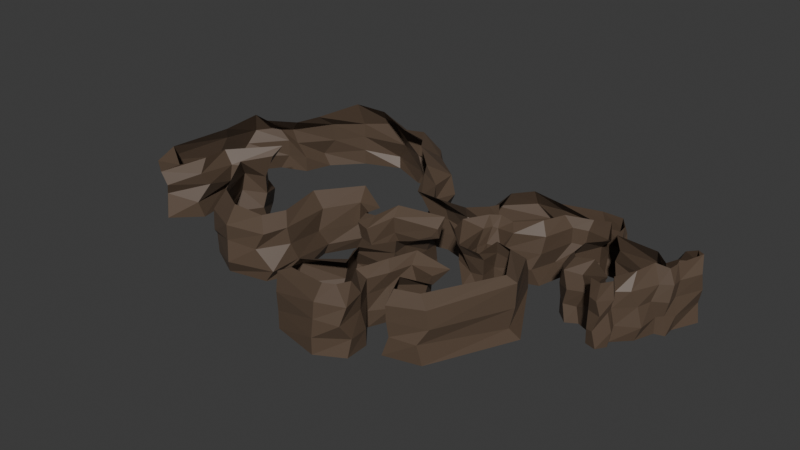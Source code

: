 # Source: scene_1.blend  (saved by Blender 4.3.34; exported with 4.5.12 LTS)
import bpy
from mathutils import Matrix  # noqa: F401  (used for matrix-valued properties, if any)

bpy.ops.wm.read_factory_settings(use_empty=True)
scene = bpy.context.scene
scene.name = 'Scene'

# ---- collections
col_collection = bpy.data.collections.new('Collection'); scene.collection.children.link(col_collection)

# ---- materials (node trees are filled in below, after node groups)
mat_material_001 = bpy.data.materials.new('Material.001')

# ---- material node trees
mat_material_001.use_nodes = True; mat_material_001.node_tree.nodes.clear()
_N = mat_material_001.node_tree.nodes; _L = mat_material_001.node_tree.links
n0 = _N.new('ShaderNodeBsdfPrincipled'); n0.name = 'Principled BSDF'; n0.location = (10, 300)
n0.inputs[0].default_value = (0.1031, 0.06909, 0.04622, 1.0)
n1 = _N.new('ShaderNodeOutputMaterial'); n1.name = 'Material Output'; n1.location = (300, 300)
_L.new(n0.outputs[0], n1.inputs[0])
n1.is_active_output = True

# ---- world
world_world = bpy.data.worlds.new('World'); scene.world = world_world
world_world.use_nodes = True; world_world.node_tree.nodes.clear()
_N = world_world.node_tree.nodes; _L = world_world.node_tree.links
n0 = _N.new('ShaderNodeOutputWorld'); n0.name = 'World Output'; n0.location = (300, 300)
n1 = _N.new('ShaderNodeBackground'); n1.name = 'Background'; n1.location = (10, 300)
n1.inputs[0].default_value = (0.05088, 0.05088, 0.05088, 1.0)
_L.new(n1.outputs[0], n0.inputs[0])
n0.is_active_output = True
world_world.color = (0.05088, 0.05088, 0.05088)
world_world.sun_shadow_jitter_overblur = 0.0

# ---- meshes
me_vert = bpy.data.meshes.new('Vert')
me_vert.from_pydata([(169.1, -7.799, 11.25), (149.4, 10.76, 11.25), (141.3, 49.9, 11.25), (165.6, 88.86, 11.25), (186.0, 1.94, 11.25), (217.7, -23.13, 11.25), (264.5, 12.97, 11.25), (275.7, 92.27, 11.25), (253.8, 91.98, 11.25), (179.3, 102.5, 11.25), (159.0, 120.5, 11.25), (180.9, 118.3, 11.25), (225.4, -15.41, 11.25), (239.8, -12.58, 11.25), (244.9, -23.42, 11.25), (218.2, -33.6, 11.25), (235.3, -38.38, 11.25), (177.2, 141.0, 11.25), (125.0, 126.2, 11.25), (132.2, 141.2, 11.25), (276.1, 44.47, 11.25), (270.6, 73.31, 11.25), (267.3, 118.7, 11.25), (289.7, 133.0, 11.25), (309.4, 107.9, 11.25), (290.0, 67.36, 11.25), (291.3, 48.54, 11.25), (100.1, 97.31, 11.25), (76.18, 140.1, 11.25), (24.36, 150.4, 11.25), (-28.61, 93.6, 11.25), (39.98, 36.06, 11.25), (88.75, 52.83, 11.25), (5.685, 64.83, 11.25), (22.51, 48.45, 11.25), (-1.301, 50.86, 11.25), (-32.74, 41.34, 11.25), (-79.41, 56.26, 11.25), (16.8, 37.65, 11.25), (2.509, 5.582, 11.25), (16.16, -34.43, 11.25), (34.9, -52.84, 11.25), (61.23, -48.45, 11.25), (69.46, -18.82, 11.25), (102.9, -7.851, 11.25), (147.9, -81.37, 11.25), (86.47, -213.1, 11.25), (30.51, -227.3, 11.25), (12.4, -186.2, 11.25), (43.68, -148.3, 11.25), (35.45, -119.8, 11.25), (-5.157, -121.4, 11.25), (-14.48, -157.1, 11.25), (-27.65, -188.4, 11.25), (0.3298, -222.4, 11.25), (1.976, -260.8, 11.25), (-39.72, -283.8, 11.25), (-117.1, -266.3, 11.25), (-124.2, -210.3, 11.25), (-78.13, -180.1, 11.25), (-92.4, -140.1, 11.25), (-44.11, -111.0, 11.25), (-47.41, -84.12, 11.25), (-39.72, -40.22, 11.25), (-43.02, -10.05, 11.25), (-107.8, -32.54, 11.25), (-116.5, -78.08, 11.25), (-146.7, -72.6, 11.25), (-155.5, -38.58, 11.25), (-186.2, -22.12, 11.25), (-214.8, -73.69, 11.25), (-201.0, -142.3, 11.25), (-222.4, -188.4, 11.25), (-285.5, -201.5, 11.25), (-341.5, -171.4, 11.25), (-387.0, -98.93, 11.25), (-362.9, -47.9, 11.25), (-406.2, 6.415, 11.25), (-458.9, -47.9, 11.25), (-449.0, -106.1, 11.25), (-491.3, -146.7, 11.25), (-535.7, -111.0, 11.25), (-523.1, -4.558, 11.25), (-524.8, 65.13, 11.25), (-492.4, 110.7, 11.25), (-446.9, 127.7, 11.25), (-432.6, 172.1, 11.25), (-389.2, 218.2, 11.25), (-328.9, 242.4, 11.25), (-265.8, 214.9, 11.25), (-217.0, 222.0, 11.25), (-181.8, 178.2, 11.25), (-135.7, 140.8, 11.25), (-136.8, 98.05, 11.25), (-118.7, 48.66, 11.25), (173.1, 1.413, 110.7), (165.0, 13.4, 110.7), (159.8, 49.15, 107.2), (180.6, 83.05, 103.3), (195.2, 15.36, 108.4), (218.2, -33.6, 110.9), (227.3, -22.13, 105.9), (244.9, -23.42, 110.9), (239.8, -12.58, 110.9), (290.6, 121.4, 110.9), (277.6, 110.3, 109.5), (281.3, 88.64, 108.9), (182.6, 93.64, 108.9), (253.3, 78.24, 114.1), (159.0, 120.5, 110.9), (180.9, 118.3, 110.9), (231.8, -14.38, 107.9), (253.5, 22.42, 109.3), (235.3, -38.38, 110.9), (165.1, 142.1, 110.1), (126.4, 128.6, 100.2), (132.2, 141.2, 110.9), (273.1, 63.57, 110.0), (263.4, 52.28, 112.0), (301.3, 115.8, 111.2), (285.9, 74.19, 109.4), (284.0, 55.26, 109.4), (92.29, 104.5, 106.7), (70.88, 129.6, 108.1), (20.88, 134.1, 111.6), (-2.436, 107.0, 110.7), (5.685, 64.83, 110.9), (79.48, 68.68, 107.8), (37.72, 54.85, 97.08), (15.33, 57.56, 100.2), (-1.301, 50.86, 110.9), (-28.76, 29.48, 108.7), (-77.68, 29.27, 107.2), (5.225, 42.04, 103.8), (-15.5, 5.314, 103.8), (2.378, -38.28, 110.9), (27.1, -63.75, 105.9), (61.82, -61.65, 102.5), (70.18, -31.96, 111.7), (91.06, -29.78, 106.1), (125.5, -89.09, 105.1), (75.39, -203.6, 110.0), (39.56, -212.5, 107.9), (27.34, -186.2, 109.0), (56.1, -154.3, 93.63), (48.15, -106.3, 93.05), (-9.061, -105.6, 101.6), (-23.84, -148.7, 101.9), (-46.51, -188.6, 95.41), (-10.97, -236.4, 111.1), (-17.28, -257.7, 113.4), (-35.61, -264.5, 112.0), (-105.6, -249.1, 102.9), (-107.8, -230.1, 106.5), (-60.51, -192.3, 101.0), (-72.97, -152.8, 104.2), (-38.79, -114.5, 109.0), (-32.57, -90.64, 101.3), (-21.75, -40.81, 89.06), (-45.37, 2.908, 98.57), (-112.4, -21.33, 105.3), (-120.9, -63.25, 102.3), (-142.5, -59.4, 97.72), (-143.1, -26.93, 93.36), (-195.2, -0.006926, 104.5), (-236.4, -70.48, 109.3), (-223.5, -140.4, 107.6), (-238.8, -174.8, 107.7), (-290.1, -178.3, 110.6), (-336.0, -153.5, 111.7), (-375.0, -87.52, 122.7), (-351.8, -40.78, 122.9), (-406.1, 32.76, 101.7), (-470.1, -35.59, 99.77), (-457.2, -87.19, 106.2), (-482.1, -120.9, 98.56), (-525.4, -95.41, 110.0), (-502.8, -0.1329, 116.5), (-504.0, 68.24, 120.6), (-483.8, 74.62, 113.2), (-441.3, 104.0, 111.7), (-424.1, 138.1, 115.4), (-388.6, 200.0, 129.2), (-337.2, 209.9, 125.0), (-276.1, 188.7, 115.3), (-239.5, 196.7, 117.7), (-208.2, 150.1, 116.1), (-167.1, 112.6, 107.9), (-150.2, 86.67, 108.5), (-125.3, 38.88, 102.2), (-214.8, -73.69, 87.14), (-209.6, -153.8, 89.02), (102.9, -7.851, 87.14), (140.1, -83.6, 95.78), (139.2, 143.5, 85.71), (172.8, 143.3, 88.51), (-222.4, -188.4, 87.14), (87.23, -207.2, 91.06), (270.1, 76.67, 82.17), (271.5, 91.65, 84.47), (-285.5, -201.5, 87.14), (36.2, -225.9, 88.1), (276.1, 44.47, 87.14), (257.4, 4.188, 87.32), (-350.0, -168.6, 80.38), (13.42, -178.7, 88.63), (254.3, 90.25, 89.92), (-387.8, -68.82, 93.04), (43.68, -148.3, 87.14), (286.7, 130.8, 89.16), (308.3, 102.9, 88.79), (-362.9, -47.9, 87.14), (33.01, -125.2, 85.45), (292.2, 71.42, 87.57), (-405.7, -4.799, 74.21), (-5.157, -121.4, 87.14), (293.1, 53.79, 88.16), (-451.0, -39.77, 79.69), (-14.48, -157.1, 87.14), (-449.0, -106.1, 87.14), (-27.65, -188.4, 87.14), (124.1, 120.4, 84.92), (105.0, 107.4, 89.28), (160.1, -3.644, 88.13), (149.4, 10.76, 87.14), (-501.6, -143.5, 88.61), (-4.044, -225.8, 91.12), (66.53, 145.4, 90.02), (142.3, 41.45, 85.56), (-537.9, -119.9, 89.34), (1.976, -260.8, 87.14), (18.63, 148.9, 85.06), (159.8, 96.11, 81.73), (-514.6, 9.991, 94.79), (-38.68, -278.1, 88.64), (-22.67, 95.86, 88.51), (186.0, 1.94, 87.14), (-520.2, 81.52, 84.18), (-128.7, -252.9, 90.27), (5.685, 64.83, 87.14), (221.7, -39.72, 86.8), (212.9, -22.86, 83.57), (-492.4, 110.7, 87.14), (-126.3, -210.1, 84.46), (91.09, 59.15, 89.02), (49.02, 39.65, 88.78), (241.4, -9.205, 87.56), (248.9, -24.31, 84.91), (-466.0, 117.2, 88.19), (-80.25, -165.2, 88.23), (264.7, 115.6, 89.18), (-424.3, 175.0, 90.72), (-89.14, -146.0, 89.83), (18.89, 44.74, 84.65), (-389.2, 218.2, 87.14), (-44.11, -111.0, 87.14), (-4.95, 53.59, 80.19), (188.4, 96.48, 85.21), (-338.7, 240.1, 93.91), (-47.41, -84.12, 87.14), (-33.13, 39.67, 88.21), (164.0, 107.5, 89.52), (-266.9, 224.4, 84.76), (-35.27, -41.82, 87.97), (-85.03, 50.86, 94.46), (180.9, 118.3, 87.14), (-214.4, 210.3, 87.65), (-44.42, -15.04, 85.69), (13.17, 39.22, 88.29), (220.2, -10.86, 85.4), (-195.4, 185.9, 88.61), (-106.3, -39.32, 94.55), (7.82, 24.51, 88.53), (-141.9, 144.7, 87.03), (-121.8, -81.36, 87.14), (9.568, -35.76, 88.27), (-136.8, 98.05, 87.14), (-146.7, -72.6, 87.14), (29.55, -53.56, 87.83), (233.4, -42.46, 84.4), (-122.5, 44.36, 93.18), (-155.5, -38.58, 87.14), (63.72, -52.07, 89.24), (-186.2, -22.12, 87.14), (66.62, -25.38, 90.6), (-206.6, -151.4, 63.15), (140.9, -87.37, 60.23), (177.2, 141.0, 62.94), (-235.0, -194.1, 61.62), (91.51, -205.8, 63.78), (274.2, 97.02, 55.25), (-285.5, -201.5, 62.94), (36.79, -225.3, 64.58), (264.5, 12.97, 62.94), (-340.4, -178.4, 52.59), (12.72, -178.2, 64.11), (-388.2, -75.87, 66.39), (37.3, -150.0, 59.99), (309.4, 107.9, 62.94), (-367.7, -42.4, 54.93), (30.43, -124.8, 60.2), (290.0, 67.36, 62.94), (-406.9, -1.884, 52.71), (1.857, -120.0, 62.94), (291.3, 48.54, 62.94), (-451.4, -44.26, 52.66), (-18.81, -157.4, 63.97), (-444.8, -92.66, 65.98), (-27.65, -188.4, 62.94), (105.0, 107.2, 65.03), (149.6, 5.237, 61.31), (-488.5, -143.6, 68.9), (-4.562, -227.1, 67.16), (139.7, 62.56, 65.0), (-535.7, -111.0, 62.94), (-1.431, -271.3, 62.94), (160.1, 94.04, 57.29), (-523.1, -4.558, 62.94), (-39.16, -280.6, 63.84), (-524.8, 65.13, 62.94), (-121.8, -263.7, 65.91), (219.8, -25.04, 63.63), (-477.3, 117.8, 64.72), (-127.2, -218.4, 57.11), (37.31, 35.01, 62.46), (242.3, -25.24, 63.56), (-459.3, 120.8, 63.66), (-84.72, -168.0, 57.56), (-424.0, 177.9, 59.95), (-95.78, -130.7, 60.99), (26.63, 41.48, 56.79), (-389.2, 218.2, 62.94), (-51.25, -109.6, 61.37), (-317.3, 242.4, 58.34), (-42.22, -84.79, 64.17), (159.0, 120.5, 62.94), (-265.8, 214.9, 62.94), (-44.97, -38.47, 61.94), (-215.4, 211.8, 64.82), (-46.94, -15.28, 60.78), (10.79, 29.37, 63.28), (219.4, -15.46, 58.34), (-173.1, 172.0, 64.46), (-106.2, -37.2, 68.72), (6.276, 11.3, 62.81), (-129.0, 138.3, 59.44), (-116.5, -78.08, 62.94), (11.35, -38.29, 65.54), (-136.8, 98.05, 62.94), (-137.2, -74.13, 64.35), (39.06, -46.51, 58.86), (-107.8, 51.49, 61.56), (-164.8, -37.59, 60.08), (61.23, -48.45, 62.94), (-185.5, -25.54, 53.56), (61.45, -23.77, 65.29), (-213.8, -85.45, 54.89), (102.4, 0.1315, 65.67), (134.8, 144.0, 58.8), (267.1, 70.52, 63.82), (270.7, 36.75, 62.73), (249.4, 89.76, 62.29), (289.7, 129.5, 63.72), (121.5, 118.6, 60.86), (169.1, -7.799, 62.94), (72.7, 147.0, 59.97), (37.04, 157.0, 63.51), (-15.98, 99.96, 62.22), (194.4, 0.06845, 64.48), (0.6969, 74.22, 53.01), (218.2, -33.6, 62.94), (88.75, 52.83, 62.94), (239.8, -12.58, 62.94), (267.3, 118.7, 62.94), (-5.396, 40.62, 56.18), (179.3, 102.5, 62.94), (-30.22, 47.14, 59.17), (-79.41, 56.26, 62.94), (174.1, 120.4, 66.22), (238.3, -38.52, 61.55), (-201.0, -142.3, 37.1), (136.3, -92.47, 29.49), (171.8, 150.0, 33.85), (-208.4, -187.0, 30.94), (79.61, -216.3, 41.22), (273.2, 85.99, 43.58), (-276.3, -211.0, 33.53), (39.41, -223.2, 40.79), (272.6, 13.87, 33.57), (-354.6, -161.9, 35.57), (7.651, -176.8, 35.58), (-387.0, -98.93, 37.1), (39.91, -144.8, 35.88), (303.6, 112.5, 39.07), (-362.1, -56.44, 36.51), (35.45, -119.8, 37.1), (294.1, 67.07, 35.05), (-397.1, 2.72, 38.37), (2.837, -123.5, 34.83), (285.8, 49.74, 40.16), (-461.8, -47.93, 42.17), (-9.12, -158.8, 34.73), (-453.3, -113.8, 38.56), (-27.65, -188.4, 37.1), (91.85, 86.91, 37.1), (149.4, 10.76, 37.1), (-497.8, -137.6, 49.58), (0.3298, -222.4, 37.1), (138.1, 58.66, 35.73), (-530.8, -100.5, 39.77), (3.81, -254.3, 38.07), (165.0, 83.43, 34.42), (-517.9, 11.94, 35.63), (-39.72, -283.8, 37.1), (-528.6, 46.43, 43.64), (-120.5, -263.1, 36.55), (218.7, -28.67, 35.12), (-478.9, 118.3, 35.65), (-127.3, -213.3, 32.33), (52.17, 37.7, 36.75), (248.5, -22.86, 35.61), (-446.9, 127.7, 37.1), (-84.3, -184.8, 27.97), (-442.3, 168.6, 33.35), (-98.54, -137.6, 29.83), (31.2, 41.06, 29.98), (-389.2, 218.2, 37.1), (-55.03, -106.6, 35.18), (-337.2, 252.2, 27.5), (-43.4, -82.41, 38.53), (160.9, 110.7, 36.43), (-253.4, 212.7, 35.09), (-45.48, -41.19, 35.37), (-226.6, 227.1, 39.07), (-46.91, -12.14, 35.62), (12.38, 33.9, 37.68), (225.4, -15.41, 37.1), (-173.5, 173.9, 35.01), (-101.4, -24.78, 38.53), (8.945, 6.38, 35.57), (-142.9, 145.3, 37.1), (-110.4, -71.86, 41.11), (20.57, -32.36, 35.62), (-136.8, 98.05, 37.1), (-153.2, -71.06, 37.58), (31.78, -55.87, 39.1), (-129.9, 47.3, 35.95), (-152.0, -39.87, 35.49), (59.44, -53.78, 38.09), (-176.9, -25.82, 32.14), (61.83, -21.91, 38.44), (-207.0, -72.55, 29.8), (103.7, -0.2651, 37.8), (126.2, 147.2, 36.67), (272.2, 74.76, 36.42), (276.1, 44.47, 37.1), (259.4, 98.45, 33.03), (289.7, 133.0, 37.1), (119.6, 115.1, 34.17), (162.9, -4.885, 37.84), (70.48, 148.4, 34.69), (34.02, 158.0, 34.33), (-22.93, 94.53, 41.66), (180.5, 2.719, 35.57), (3.435, 64.7, 32.96), (219.8, -37.53, 36.35), (79.63, 43.76, 38.47), (243.9, -8.95, 36.45), (272.5, 119.3, 37.9), (-1.301, 50.86, 37.1), (184.4, 100.6, 34.85), (-33.03, 37.66, 39.47), (-67.48, 57.47, 38.73), (184.1, 113.3, 38.65), (229.9, -40.57, 37.49)], [], [(191, 190, 165, 166), (193, 192, 139, 140), (195, 194, 116, 114), (196, 191, 166, 167), (197, 193, 140, 141), (199, 198, 117, 106), (200, 196, 167, 168), (201, 197, 141, 142), (203, 202, 118, 112), (204, 200, 168, 169), (205, 201, 142, 143), (198, 206, 108, 117), (207, 204, 169, 170), (208, 205, 143, 144), (210, 209, 104, 119), (211, 207, 170, 171), (212, 208, 144, 145), (213, 210, 119, 120), (214, 211, 171, 172), (215, 212, 145, 146), (216, 213, 120, 121), (217, 214, 172, 173), (218, 215, 146, 147), (202, 216, 121, 118), (219, 217, 173, 174), (220, 218, 147, 148), (222, 221, 115, 122), (224, 223, 95, 96), (225, 219, 174, 175), (226, 220, 148, 149), (194, 227, 123, 116), (228, 224, 96, 97), (229, 225, 175, 176), (230, 226, 149, 150), (227, 231, 124, 123), (232, 228, 97, 98), (233, 229, 176, 177), (234, 230, 150, 151), (231, 235, 125, 124), (223, 236, 99, 95), (237, 233, 177, 178), (238, 234, 151, 152), (235, 239, 126, 125), (241, 240, 100, 101), (242, 237, 178, 179), (243, 238, 152, 153), (245, 244, 127, 128), (247, 246, 103, 102), (248, 242, 179, 180), (249, 243, 153, 154), (244, 222, 122, 127), (209, 250, 105, 104), (251, 248, 180, 181), (252, 249, 154, 155), (253, 245, 128, 129), (250, 199, 106, 105), (254, 251, 181, 182), (255, 252, 155, 156), (239, 256, 130, 126), (206, 257, 107, 108), (258, 254, 182, 183), (259, 255, 156, 157), (256, 260, 131, 130), (261, 232, 98, 109), (262, 258, 183, 184), (263, 259, 157, 158), (260, 264, 132, 131), (257, 265, 110, 107), (266, 262, 184, 185), (267, 263, 158, 159), (268, 253, 129, 133), (269, 241, 101, 111), (270, 266, 185, 186), (271, 267, 159, 160), (272, 268, 133, 134), (236, 269, 111, 99), (273, 270, 186, 187), (274, 271, 160, 161), (275, 272, 134, 135), (246, 203, 112, 103), (276, 273, 187, 188), (277, 274, 161, 162), (278, 275, 135, 136), (240, 279, 113, 100), (280, 276, 188, 189), (281, 277, 162, 163), (282, 278, 136, 137), (279, 247, 102, 113), (264, 280, 189, 132), (283, 281, 163, 164), (284, 282, 137, 138), (265, 195, 114, 110), (190, 283, 164, 165), (192, 284, 138, 139), (221, 261, 109, 115), (363, 335, 261, 221), (357, 355, 284, 192), (356, 354, 283, 190), (378, 287, 195, 265), (355, 353, 282, 284), (354, 352, 281, 283), (377, 351, 280, 264), (379, 325, 247, 279), (353, 350, 278, 282), (352, 349, 277, 281), (351, 348, 276, 280), (370, 379, 279, 240), (350, 347, 275, 278), (349, 346, 274, 277), (348, 345, 273, 276), (372, 293, 203, 246), (347, 344, 272, 275), (346, 343, 271, 274), (345, 342, 270, 273), (368, 341, 269, 236), (344, 340, 268, 272), (343, 339, 267, 271), (342, 338, 266, 270), (341, 321, 241, 269), (340, 330, 253, 268), (339, 337, 263, 267), (338, 336, 262, 266), (375, 378, 265, 257), (376, 377, 264, 260), (337, 334, 259, 263), (336, 333, 258, 262), (335, 316, 232, 261), (374, 376, 260, 256), (334, 332, 255, 259), (333, 331, 254, 258), (361, 375, 257, 206), (369, 374, 256, 239), (332, 329, 252, 255), (331, 328, 251, 254), (373, 290, 199, 250), (330, 324, 245, 253), (329, 327, 249, 252), (328, 326, 248, 251), (362, 373, 250, 209), (371, 309, 222, 244), (327, 323, 243, 249), (326, 322, 242, 248), (325, 372, 246, 247), (324, 371, 244, 245), (323, 320, 238, 243), (322, 319, 237, 242), (321, 370, 240, 241), (367, 369, 239, 235), (320, 318, 234, 238), (319, 317, 233, 237), (364, 368, 236, 223), (366, 367, 235, 231), (318, 315, 230, 234), (317, 314, 229, 233), (316, 313, 228, 232), (365, 366, 231, 227), (315, 312, 226, 230), (314, 311, 225, 229), (313, 310, 224, 228), (358, 365, 227, 194), (312, 308, 220, 226), (311, 307, 219, 225), (310, 364, 223, 224), (309, 363, 221, 222), (308, 306, 218, 220), (307, 305, 217, 219), (360, 304, 216, 202), (306, 303, 215, 218), (305, 302, 214, 217), (304, 301, 213, 216), (303, 300, 212, 215), (302, 299, 211, 214), (301, 298, 210, 213), (300, 297, 208, 212), (299, 296, 207, 211), (298, 362, 209, 210), (297, 295, 205, 208), (296, 294, 204, 207), (359, 361, 206, 198), (295, 292, 201, 205), (294, 291, 200, 204), (293, 360, 202, 203), (292, 289, 197, 201), (291, 288, 196, 200), (290, 359, 198, 199), (289, 286, 193, 197), (288, 285, 191, 196), (287, 358, 194, 195), (286, 357, 192, 193), (285, 356, 190, 191), (380, 451, 356, 285), (381, 452, 357, 286), (382, 453, 358, 287), (383, 380, 285, 288), (384, 381, 286, 289), (385, 454, 359, 290), (386, 383, 288, 291), (387, 384, 289, 292), (388, 455, 360, 293), (389, 386, 291, 294), (390, 387, 292, 295), (454, 456, 361, 359), (391, 389, 294, 296), (392, 390, 295, 297), (393, 457, 362, 298), (394, 391, 296, 299), (395, 392, 297, 300), (396, 393, 298, 301), (397, 394, 299, 302), (398, 395, 300, 303), (399, 396, 301, 304), (400, 397, 302, 305), (401, 398, 303, 306), (455, 399, 304, 360), (402, 400, 305, 307), (403, 401, 306, 308), (404, 458, 363, 309), (405, 459, 364, 310), (406, 402, 307, 311), (407, 403, 308, 312), (453, 460, 365, 358), (408, 405, 310, 313), (409, 406, 311, 314), (410, 407, 312, 315), (460, 461, 366, 365), (411, 408, 313, 316), (412, 409, 314, 317), (413, 410, 315, 318), (461, 462, 367, 366), (459, 463, 368, 364), (414, 412, 317, 319), (415, 413, 318, 320), (462, 464, 369, 367), (416, 465, 370, 321), (417, 414, 319, 322), (418, 415, 320, 323), (419, 466, 371, 324), (420, 467, 372, 325), (421, 417, 322, 326), (422, 418, 323, 327), (466, 404, 309, 371), (457, 468, 373, 362), (423, 421, 326, 328), (424, 422, 327, 329), (425, 419, 324, 330), (468, 385, 290, 373), (426, 423, 328, 331), (427, 424, 329, 332), (464, 469, 374, 369), (456, 470, 375, 361), (428, 426, 331, 333), (429, 427, 332, 334), (469, 471, 376, 374), (430, 411, 316, 335), (431, 428, 333, 336), (432, 429, 334, 337), (471, 472, 377, 376), (470, 473, 378, 375), (433, 431, 336, 338), (434, 432, 337, 339), (435, 425, 330, 340), (436, 416, 321, 341), (437, 433, 338, 342), (438, 434, 339, 343), (439, 435, 340, 344), (463, 436, 341, 368), (440, 437, 342, 345), (441, 438, 343, 346), (442, 439, 344, 347), (467, 388, 293, 372), (443, 440, 345, 348), (444, 441, 346, 349), (445, 442, 347, 350), (465, 474, 379, 370), (446, 443, 348, 351), (447, 444, 349, 352), (448, 445, 350, 353), (474, 420, 325, 379), (472, 446, 351, 377), (449, 447, 352, 354), (450, 448, 353, 355), (473, 382, 287, 378), (451, 449, 354, 356), (452, 450, 355, 357), (458, 430, 335, 363), (18, 10, 430, 458), (44, 43, 450, 452), (70, 69, 449, 451), (11, 17, 382, 473), (43, 42, 448, 450), (69, 68, 447, 449), (37, 94, 446, 472), (16, 14, 420, 474), (42, 41, 445, 448), (68, 67, 444, 447), (94, 93, 443, 446), (15, 16, 474, 465), (41, 40, 442, 445), (67, 66, 441, 444), (93, 92, 440, 443), (13, 6, 388, 467), (40, 39, 439, 442), (66, 65, 438, 441), (92, 91, 437, 440), (4, 12, 436, 463), (39, 38, 435, 439), (65, 64, 434, 438), (91, 90, 433, 437), (12, 5, 416, 436), (38, 34, 425, 435), (64, 63, 432, 434), (90, 89, 431, 433), (9, 11, 473, 470), (36, 37, 472, 471), (63, 62, 429, 432), (89, 88, 428, 431), (10, 3, 411, 430), (35, 36, 471, 469), (62, 61, 427, 429), (88, 87, 426, 428), (8, 9, 470, 456), (33, 35, 469, 464), (61, 60, 424, 427), (87, 86, 423, 426), (22, 7, 385, 468), (34, 31, 419, 425), (60, 59, 422, 424), (86, 85, 421, 423), (23, 22, 468, 457), (32, 27, 404, 466), (59, 58, 418, 422), (85, 84, 417, 421), (14, 13, 467, 420), (31, 32, 466, 419), (58, 57, 415, 418), (84, 83, 414, 417), (5, 15, 465, 416), (30, 33, 464, 462), (57, 56, 413, 415), (83, 82, 412, 414), (0, 4, 463, 459), (29, 30, 462, 461), (56, 55, 410, 413), (82, 81, 409, 412), (3, 2, 408, 411), (28, 29, 461, 460), (55, 54, 407, 410), (81, 80, 406, 409), (2, 1, 405, 408), (19, 28, 460, 453), (54, 53, 403, 407), (80, 79, 402, 406), (1, 0, 459, 405), (27, 18, 458, 404), (53, 52, 401, 403), (79, 78, 400, 402), (20, 26, 399, 455), (52, 51, 398, 401), (78, 77, 397, 400), (26, 25, 396, 399), (51, 50, 395, 398), (77, 76, 394, 397), (25, 24, 393, 396), (50, 49, 392, 395), (76, 75, 391, 394), (24, 23, 457, 393), (49, 48, 390, 392), (75, 74, 389, 391), (21, 8, 456, 454), (48, 47, 387, 390), (74, 73, 386, 389), (6, 20, 455, 388), (47, 46, 384, 387), (73, 72, 383, 386), (7, 21, 454, 385), (46, 45, 381, 384), (72, 71, 380, 383), (17, 19, 453, 382), (45, 44, 452, 381), (71, 70, 451, 380)])
me_vert.materials.append(mat_material_001)
me_vert.update()

# ---- objects
ob_vert = bpy.data.objects.new('Vert', me_vert)

# ---- transforms, parenting, visibility, modifiers, constraints
ob_vert.location = (0.0, 0.0, 0.0)

# ---- collection membership
col_collection.objects.link(ob_vert)

# ---- scene / render settings (as saved in the file)
scene.frame_start = 1; scene.frame_end = 250; scene.frame_set(1)
scene.render.engine = 'BLENDER_EEVEE_NEXT'
bpy.context.view_layer.update()

# ---- added for rendering (the .blend has no active camera and no usable light): camera, sun
cam_auto = bpy.data.cameras.new('AutoCamera')
cam_auto.lens = 50.0
cam_auto.sensor_width = 36.0
cam_auto.clip_end = 16393.2
ob_auto_camera = bpy.data.objects.new('AutoCamera', cam_auto)
scene.collection.objects.link(ob_auto_camera)
ob_auto_camera.location = (819.822, -1136.74, 817.482)
ob_auto_camera.rotation_euler = (1.09748, -7.21219e-08, 0.694738)
scene.camera = ob_auto_camera
light_auto_sun = bpy.data.lights.new('AutoSun', 'SUN')
light_auto_sun.energy = 3.0
light_auto_sun.angle = 0.0523599
ob_auto_sun = bpy.data.objects.new('AutoSun', light_auto_sun)
scene.collection.objects.link(ob_auto_sun)
ob_auto_sun.rotation_euler = (0.872665, 0.174533, 0.523599)
bpy.context.view_layer.update()
